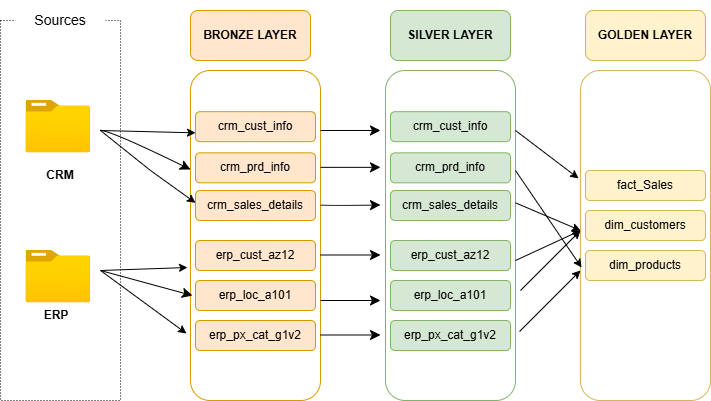

The diagram above was exported from draw.io. Its source (the exported page's mxGraphModel, read from the mxfile embedded in the PNG):
<mxGraphModel dx="872" dy="473" grid="1" gridSize="10" guides="1" tooltips="1" connect="1" arrows="1" fold="1" page="1" pageScale="1" pageWidth="850" pageHeight="1100" math="0" shadow="0">
  <root>
    <mxCell id="0" />
    <mxCell id="1" parent="0" />
    <mxCell id="a-4urZWjPFShuMQBWBhD-1" parent="1" style="rounded=0;whiteSpace=wrap;html=1;dashed=1;dashPattern=1 2;" value="" vertex="1">
      <mxGeometry height="380" width="120" x="70" y="130" as="geometry" />
    </mxCell>
    <mxCell id="a-4urZWjPFShuMQBWBhD-2" parent="1" style="rounded=1;whiteSpace=wrap;html=1;fillColor=default;strokeColor=none;" value="&lt;font style=&quot;font-size: 14px;&quot;&gt;Sources&lt;/font&gt;" vertex="1">
      <mxGeometry height="40" width="90" x="85" y="110" as="geometry" />
    </mxCell>
    <mxCell id="a-4urZWjPFShuMQBWBhD-3" parent="1" style="image;aspect=fixed;html=1;points=[];align=center;fontSize=12;image=img/lib/azure2/general/Folder_Blank.svg;" value="" vertex="1">
      <mxGeometry height="52.34" width="64.5" x="95.5" y="210" as="geometry" />
    </mxCell>
    <mxCell id="a-4urZWjPFShuMQBWBhD-4" parent="1" style="image;aspect=fixed;html=1;points=[];align=center;fontSize=12;image=img/lib/azure2/general/Folder_Blank.svg;" value="" vertex="1">
      <mxGeometry height="52.35" width="64.5" x="95.5" y="360" as="geometry" />
    </mxCell>
    <mxCell id="a-4urZWjPFShuMQBWBhD-5" parent="1" style="text;html=1;whiteSpace=wrap;strokeColor=none;fillColor=none;align=center;verticalAlign=middle;rounded=0;" value="&lt;b&gt;CRM&lt;/b&gt;" vertex="1">
      <mxGeometry height="30" width="60" x="100" y="270" as="geometry" />
    </mxCell>
    <mxCell id="a-4urZWjPFShuMQBWBhD-6" parent="1" style="text;html=1;whiteSpace=wrap;strokeColor=none;fillColor=none;align=center;verticalAlign=middle;rounded=0;" value="&lt;b&gt;ERP&lt;/b&gt;" vertex="1">
      <mxGeometry height="30" width="60" x="95.5" y="410" as="geometry" />
    </mxCell>
    <mxCell id="a-4urZWjPFShuMQBWBhD-7" parent="1" style="rounded=1;whiteSpace=wrap;html=1;fillColor=default;strokeColor=#d79b00;" value="" vertex="1">
      <mxGeometry height="330" width="130" x="260" y="180" as="geometry" />
    </mxCell>
    <mxCell id="a-4urZWjPFShuMQBWBhD-8" parent="1" style="rounded=1;whiteSpace=wrap;html=1;fillColor=#ffe6cc;strokeColor=#d79b00;" value="&lt;b&gt;BRONZE LAYER&lt;/b&gt;" vertex="1">
      <mxGeometry height="50" width="120" x="260" y="120" as="geometry" />
    </mxCell>
    <mxCell id="a-4urZWjPFShuMQBWBhD-9" parent="1" style="rounded=1;whiteSpace=wrap;html=1;fillColor=#ffe6cc;strokeColor=#d79b00;" value="crm_prd_info" vertex="1">
      <mxGeometry height="30" width="120" x="265" y="262.34" as="geometry" />
    </mxCell>
    <mxCell id="a-4urZWjPFShuMQBWBhD-12" parent="1" style="rounded=1;whiteSpace=wrap;html=1;fillColor=#ffe6cc;strokeColor=#d79b00;" value="crm_cust_info" vertex="1">
      <mxGeometry height="30" width="120" x="265" y="221.17" as="geometry" />
    </mxCell>
    <mxCell id="a-4urZWjPFShuMQBWBhD-13" parent="1" style="rounded=1;whiteSpace=wrap;html=1;fillColor=#ffe6cc;strokeColor=#d79b00;" value="crm_sales_details" vertex="1">
      <mxGeometry height="30" width="120" x="265" y="300" as="geometry" />
    </mxCell>
    <mxCell id="a-4urZWjPFShuMQBWBhD-14" parent="1" style="rounded=1;whiteSpace=wrap;html=1;fillColor=#ffe6cc;strokeColor=#d79b00;" value="erp_cust_az12" vertex="1">
      <mxGeometry height="30" width="120" x="265" y="350" as="geometry" />
    </mxCell>
    <mxCell id="a-4urZWjPFShuMQBWBhD-15" parent="1" style="rounded=1;whiteSpace=wrap;html=1;fillColor=#ffe6cc;strokeColor=#d79b00;" value="erp_loc_a101" vertex="1">
      <mxGeometry height="30" width="120" x="265" y="390" as="geometry" />
    </mxCell>
    <mxCell id="a-4urZWjPFShuMQBWBhD-16" parent="1" style="rounded=1;whiteSpace=wrap;html=1;fillColor=#ffe6cc;strokeColor=#d79b00;" value="erp_px_cat_g1v2" vertex="1">
      <mxGeometry height="30" width="120" x="265" y="430" as="geometry" />
    </mxCell>
    <mxCell id="a-4urZWjPFShuMQBWBhD-36" edge="1" parent="1" style="endArrow=classic;startArrow=classic;html=1;rounded=0;" value="">
      <mxGeometry height="50" relative="1" width="50" as="geometry">
        <Array as="points">
          <mxPoint x="220" y="280" />
          <mxPoint x="170" y="240" />
        </Array>
        <mxPoint x="265" y="312.34" as="sourcePoint" />
        <mxPoint x="265" y="242.34" as="targetPoint" />
      </mxGeometry>
    </mxCell>
    <mxCell id="a-4urZWjPFShuMQBWBhD-38" edge="1" parent="1" source="a-4urZWjPFShuMQBWBhD-7" style="endArrow=classic;startArrow=classic;html=1;rounded=0;entryX=-0.023;entryY=0.597;entryDx=0;entryDy=0;entryPerimeter=0;exitX=-0.031;exitY=0.797;exitDx=0;exitDy=0;exitPerimeter=0;" target="a-4urZWjPFShuMQBWBhD-7" value="">
      <mxGeometry height="50" relative="1" width="50" as="geometry">
        <Array as="points">
          <mxPoint x="170" y="380" />
        </Array>
        <mxPoint x="220" y="450" as="sourcePoint" />
        <mxPoint x="220" y="380" as="targetPoint" />
      </mxGeometry>
    </mxCell>
    <mxCell id="cr7e-qexSSB_c_TTTsyw-1" parent="1" style="rounded=1;whiteSpace=wrap;html=1;fillColor=#d5e8d4;strokeColor=#82b366;" value="&lt;b&gt;SILVER LAYER&lt;/b&gt;" vertex="1">
      <mxGeometry height="50" width="120" x="460" y="120" as="geometry" />
    </mxCell>
    <mxCell id="cr7e-qexSSB_c_TTTsyw-2" edge="1" parent="1" style="endArrow=classic;html=1;rounded=0;fontSize=12;startSize=8;endSize=8;curved=1;entryX=0;entryY=0.3;entryDx=0;entryDy=0;entryPerimeter=0;" target="a-4urZWjPFShuMQBWBhD-7" value="">
      <mxGeometry height="50" relative="1" width="50" as="geometry">
        <Array as="points">
          <mxPoint x="180" y="240" />
        </Array>
        <mxPoint x="170" y="240" as="sourcePoint" />
        <mxPoint x="240" y="190" as="targetPoint" />
      </mxGeometry>
    </mxCell>
    <mxCell id="cr7e-qexSSB_c_TTTsyw-3" edge="1" parent="1" style="endArrow=classic;html=1;rounded=0;fontSize=12;startSize=8;endSize=8;curved=1;entryX=0.015;entryY=0.682;entryDx=0;entryDy=0;entryPerimeter=0;" target="a-4urZWjPFShuMQBWBhD-7" value="">
      <mxGeometry height="50" relative="1" width="50" as="geometry">
        <mxPoint x="170" y="380" as="sourcePoint" />
        <mxPoint x="220" y="330" as="targetPoint" />
      </mxGeometry>
    </mxCell>
    <mxCell id="cr7e-qexSSB_c_TTTsyw-4" parent="1" style="rounded=1;whiteSpace=wrap;html=1;fillColor=none;strokeColor=#82b366;" value="" vertex="1">
      <mxGeometry height="330" width="130" x="455" y="180" as="geometry" />
    </mxCell>
    <mxCell id="cr7e-qexSSB_c_TTTsyw-5" parent="1" style="rounded=1;whiteSpace=wrap;html=1;fillColor=#d5e8d4;strokeColor=#82b366;" value="crm_prd_info" vertex="1">
      <mxGeometry height="30" width="120" x="460" y="262.34" as="geometry" />
    </mxCell>
    <mxCell id="cr7e-qexSSB_c_TTTsyw-6" parent="1" style="rounded=1;whiteSpace=wrap;html=1;fillColor=#d5e8d4;strokeColor=#82b366;" value="crm_cust_info" vertex="1">
      <mxGeometry height="30" width="120" x="460" y="221.17" as="geometry" />
    </mxCell>
    <mxCell id="cr7e-qexSSB_c_TTTsyw-7" parent="1" style="rounded=1;whiteSpace=wrap;html=1;fillColor=#d5e8d4;strokeColor=#82b366;" value="crm_sales_details" vertex="1">
      <mxGeometry height="30" width="120" x="460" y="300" as="geometry" />
    </mxCell>
    <mxCell id="cr7e-qexSSB_c_TTTsyw-8" parent="1" style="rounded=1;whiteSpace=wrap;html=1;fillColor=#d5e8d4;strokeColor=#82b366;" value="erp_cust_az12" vertex="1">
      <mxGeometry height="30" width="120" x="460" y="350" as="geometry" />
    </mxCell>
    <mxCell id="cr7e-qexSSB_c_TTTsyw-9" parent="1" style="rounded=1;whiteSpace=wrap;html=1;fillColor=#d5e8d4;strokeColor=#82b366;" value="erp_loc_a101" vertex="1">
      <mxGeometry height="30" width="120" x="460" y="390" as="geometry" />
    </mxCell>
    <mxCell id="cr7e-qexSSB_c_TTTsyw-10" parent="1" style="rounded=1;whiteSpace=wrap;html=1;fillColor=#d5e8d4;strokeColor=#82b366;" value="erp_px_cat_g1v2" vertex="1">
      <mxGeometry height="30" width="120" x="460" y="430" as="geometry" />
    </mxCell>
    <mxCell id="cr7e-qexSSB_c_TTTsyw-13" edge="1" parent="1" style="endArrow=classic;html=1;rounded=0;fontSize=12;startSize=8;endSize=8;curved=1;" value="">
      <mxGeometry height="50" relative="1" width="50" as="geometry">
        <mxPoint x="390" y="240" as="sourcePoint" />
        <mxPoint x="450" y="240" as="targetPoint" />
      </mxGeometry>
    </mxCell>
    <mxCell id="cr7e-qexSSB_c_TTTsyw-14" edge="1" parent="1" style="endArrow=classic;html=1;rounded=0;fontSize=12;startSize=8;endSize=8;curved=1;" value="">
      <mxGeometry height="50" relative="1" width="50" as="geometry">
        <mxPoint x="390" y="276.84" as="sourcePoint" />
        <mxPoint x="450" y="276.84" as="targetPoint" />
      </mxGeometry>
    </mxCell>
    <mxCell id="cr7e-qexSSB_c_TTTsyw-15" edge="1" parent="1" style="endArrow=classic;html=1;rounded=0;fontSize=12;startSize=8;endSize=8;curved=1;" value="">
      <mxGeometry height="50" relative="1" width="50" as="geometry">
        <Array as="points">
          <mxPoint x="405" y="315" />
        </Array>
        <mxPoint x="390" y="314.5" as="sourcePoint" />
        <mxPoint x="450" y="314.5" as="targetPoint" />
      </mxGeometry>
    </mxCell>
    <mxCell id="cr7e-qexSSB_c_TTTsyw-16" edge="1" parent="1" style="endArrow=classic;html=1;rounded=0;fontSize=12;startSize=8;endSize=8;curved=1;" value="">
      <mxGeometry height="50" relative="1" width="50" as="geometry">
        <mxPoint x="390" y="364.5" as="sourcePoint" />
        <mxPoint x="450" y="364.5" as="targetPoint" />
      </mxGeometry>
    </mxCell>
    <mxCell id="cr7e-qexSSB_c_TTTsyw-17" edge="1" parent="1" style="endArrow=classic;html=1;rounded=0;fontSize=12;startSize=8;endSize=8;curved=1;" value="">
      <mxGeometry height="50" relative="1" width="50" as="geometry">
        <mxPoint x="390" y="410" as="sourcePoint" />
        <mxPoint x="450" y="410" as="targetPoint" />
      </mxGeometry>
    </mxCell>
    <mxCell id="cr7e-qexSSB_c_TTTsyw-18" edge="1" parent="1" style="endArrow=classic;html=1;rounded=0;fontSize=12;startSize=8;endSize=8;curved=1;" value="">
      <mxGeometry height="50" relative="1" width="50" as="geometry">
        <mxPoint x="390" y="444.5" as="sourcePoint" />
        <mxPoint x="450" y="444.5" as="targetPoint" />
      </mxGeometry>
    </mxCell>
    <mxCell id="7a6fbtsp1fnXwwiSJECM-1" parent="1" style="rounded=1;whiteSpace=wrap;html=1;fillColor=#fff2cc;strokeColor=#d6b656;" value="&lt;b&gt;GOLDEN LAYER&lt;/b&gt;" vertex="1">
      <mxGeometry height="50" width="120" x="655" y="120" as="geometry" />
    </mxCell>
    <mxCell id="7a6fbtsp1fnXwwiSJECM-2" parent="1" style="rounded=1;whiteSpace=wrap;html=1;fillColor=none;strokeColor=#d6b656;" value="" vertex="1">
      <mxGeometry height="330" width="130" x="650" y="180" as="geometry" />
    </mxCell>
    <mxCell id="7a6fbtsp1fnXwwiSJECM-3" parent="1" style="rounded=1;whiteSpace=wrap;html=1;fillColor=#fff2cc;strokeColor=#d6b656;" value="dim_customers" vertex="1">
      <mxGeometry height="30" width="120" x="655" y="319.9999999999999" as="geometry" />
    </mxCell>
    <mxCell id="7a6fbtsp1fnXwwiSJECM-4" parent="1" style="rounded=1;whiteSpace=wrap;html=1;fillColor=#fff2cc;strokeColor=#d6b656;" value="fact_Sales" vertex="1">
      <mxGeometry height="30" width="120" x="655" y="279.99999999999994" as="geometry" />
    </mxCell>
    <mxCell id="7a6fbtsp1fnXwwiSJECM-5" parent="1" style="rounded=1;whiteSpace=wrap;html=1;fillColor=#fff2cc;strokeColor=#d6b656;" value="dim_products" vertex="1">
      <mxGeometry height="30" width="120" x="655" y="360" as="geometry" />
    </mxCell>
    <mxCell id="7a6fbtsp1fnXwwiSJECM-11" edge="1" parent="1" style="endArrow=classic;html=1;rounded=0;entryX=-0.015;entryY=0.327;entryDx=0;entryDy=0;entryPerimeter=0;" target="7a6fbtsp1fnXwwiSJECM-2" value="">
      <mxGeometry height="50" relative="1" width="50" as="geometry">
        <Array as="points" />
        <mxPoint x="585" y="240" as="sourcePoint" />
        <mxPoint x="635" y="190" as="targetPoint" />
      </mxGeometry>
    </mxCell>
    <mxCell id="7a6fbtsp1fnXwwiSJECM-12" edge="1" parent="1" source="cr7e-qexSSB_c_TTTsyw-4" style="endArrow=classic;html=1;rounded=0;exitX=1.031;exitY=0.791;exitDx=0;exitDy=0;exitPerimeter=0;" value="">
      <mxGeometry height="50" relative="1" width="50" as="geometry">
        <mxPoint x="600" y="430" as="sourcePoint" />
        <mxPoint x="650" y="380" as="targetPoint" />
      </mxGeometry>
    </mxCell>
    <mxCell id="7a6fbtsp1fnXwwiSJECM-13" edge="1" parent="1" style="endArrow=classic;html=1;rounded=0;entryX=0.008;entryY=0.597;entryDx=0;entryDy=0;entryPerimeter=0;" target="7a6fbtsp1fnXwwiSJECM-2" value="">
      <mxGeometry height="50" relative="1" width="50" as="geometry">
        <mxPoint x="585" y="280" as="sourcePoint" />
        <mxPoint x="635" y="230" as="targetPoint" />
      </mxGeometry>
    </mxCell>
    <mxCell id="7a6fbtsp1fnXwwiSJECM-15" edge="1" parent="1" style="endArrow=classic;html=1;rounded=0;" value="">
      <mxGeometry height="50" relative="1" width="50" as="geometry">
        <mxPoint x="590" y="400" as="sourcePoint" />
        <mxPoint x="650" y="340" as="targetPoint" />
      </mxGeometry>
    </mxCell>
    <mxCell id="7a6fbtsp1fnXwwiSJECM-16" edge="1" parent="1" style="endArrow=classic;html=1;rounded=0;" value="">
      <mxGeometry height="50" relative="1" width="50" as="geometry">
        <mxPoint x="585" y="370" as="sourcePoint" />
        <mxPoint x="650" y="340" as="targetPoint" />
      </mxGeometry>
    </mxCell>
    <mxCell id="7a6fbtsp1fnXwwiSJECM-17" edge="1" parent="1" style="endArrow=classic;html=1;rounded=0;" value="">
      <mxGeometry height="50" relative="1" width="50" as="geometry">
        <mxPoint x="585" y="312.34" as="sourcePoint" />
        <mxPoint x="650" y="340" as="targetPoint" />
      </mxGeometry>
    </mxCell>
  </root>
</mxGraphModel>